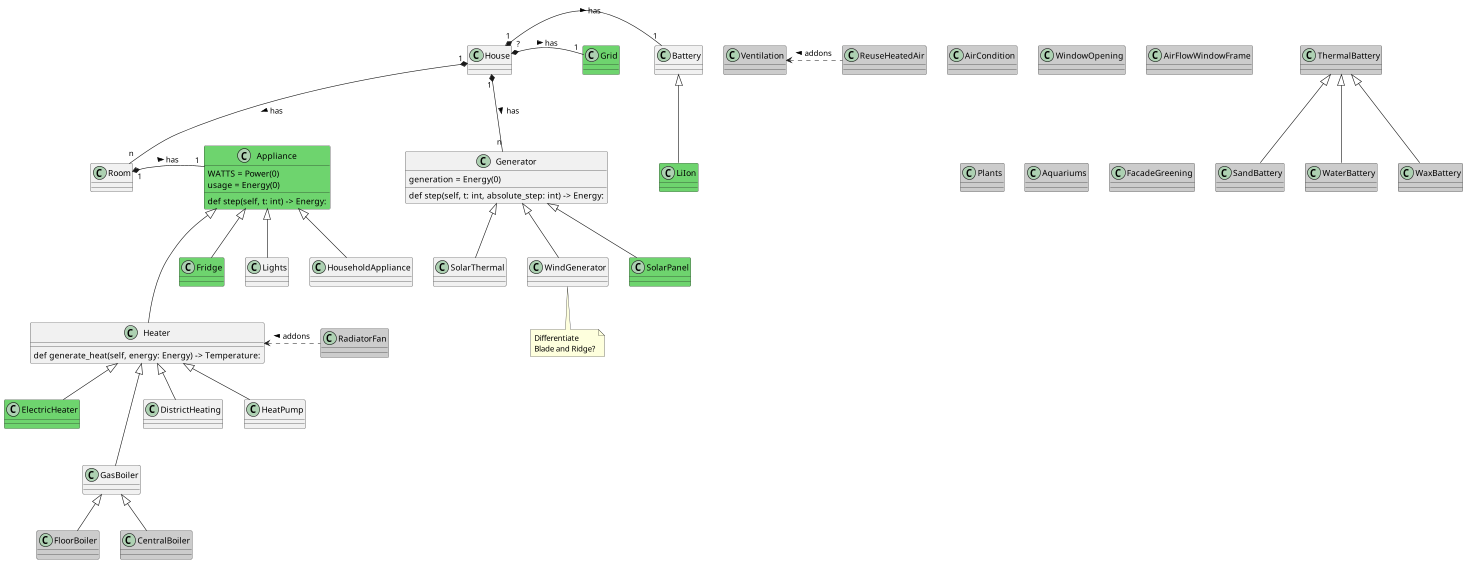

The diagram above was rendered by PlantUML. Its source (embedded in the PNG):
@startuml
class Room
class Heater
class Grid #6ED46E

class Battery
class LiIon #6ED46E
Battery <|-- LiIon

House "1" *- "1" Battery : has >
House "?" *- "1" Grid : has >
House "1" *-- "n" Generator : has >

House "1" *-- "n" Room : has >
Room "1" *- "1" Appliance : has >

class Appliance #6ED46E {
{field} WATTS = Power(0)
{field} usage = Energy(0)
{method} def step(self, t: int) -> Energy:
}
class Fridge #6ED46E
Appliance <|-- Lights
Appliance <|-- Fridge
Appliance <|-- HouseholdAppliance

Appliance <|--- Heater

class Heater {
def generate_heat(self, energy: Energy) -> Temperature:
}
class ElectricHeater #6ED46E
class GasBoiler
class FloorBoiler #CCCCCC
class CentralBoiler #CCCCCC
class DistrictHeating
class HeatPump
Heater <|-- ElectricHeater
Heater <|--- GasBoiler
GasBoiler <|-- FloorBoiler
GasBoiler <|-- CentralBoiler
Heater <|-- DistrictHeating
Heater <|-- HeatPump

class Generator {
{field} generation = Energy(0)
def step(self, t: int, absolute_step: int) -> Energy:
}
class SolarPanel #6ED46E
class SolarThermal
class WindGenerator
Generator <|-- SolarPanel
Generator <|-- SolarThermal
Generator <|-- WindGenerator

note bottom of WindGenerator
Differentiate
Blade and Ridge?
end note

class ThermalBattery #CCCCCC
class SandBattery #CCCCCC
class WaterBattery #CCCCCC
class WaxBattery #CCCCCC
ThermalBattery <|-- SandBattery
ThermalBattery <|-- WaterBattery
ThermalBattery <|-- WaxBattery

class RadiatorFan #CCCCCC
Heater <. RadiatorFan : addons <
class AirCondition #CCCCCC
class Ventilation #CCCCCC
class WindowOpening #CCCCCC
class AirFlowWindowFrame #CCCCCC
class Plants #CCCCCC
class Aquariums #CCCCCC
class FacadeGreening #CCCCCC
class ReuseHeatedAir #CCCCCC
Ventilation <. ReuseHeatedAir : addons <
@enduml